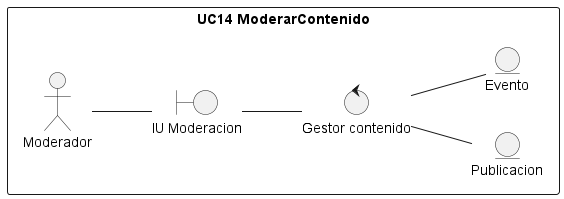

The diagram above was rendered by PlantUML. Its source (embedded in the PNG):
@startuml r11
/'
    Crear el diagrama de clases de análisis y de colaboración de los casos de uso prioritarios del proyecto.

    Para conseguir el diagrama de clases seguir los siguientes pasos:

    1. Identificar las clases Entidad (Modelo)
    2. Identificar las clases Interfaz (Vista)
    3. Identificar las clases Control (Controlador)
    4. Identificar las relaciones entre estas clases
    
    Este diagrama debe ser específico de un caso de uso y las clases deben ser representadas con sus estereotipos.
    
    Para conseguir el diagrama de colaboración, identifique las relaciones (enlaces) entre los objetos y los requerimientos (mensajes) sobre cada objeto involucrado en la descripción del caso de uso.
'/
left to right direction

rectangle "UC14 ModerarContenido"{
    actor Moderador 
    entity Publicacion as e1
    entity Evento as e2
    boundary "IU Moderacion" as i1
    control "Gestor contenido" as c1
}
Moderador -- i1
i1 -- c1
c1 -- e1
c1 -- e2

@enduml